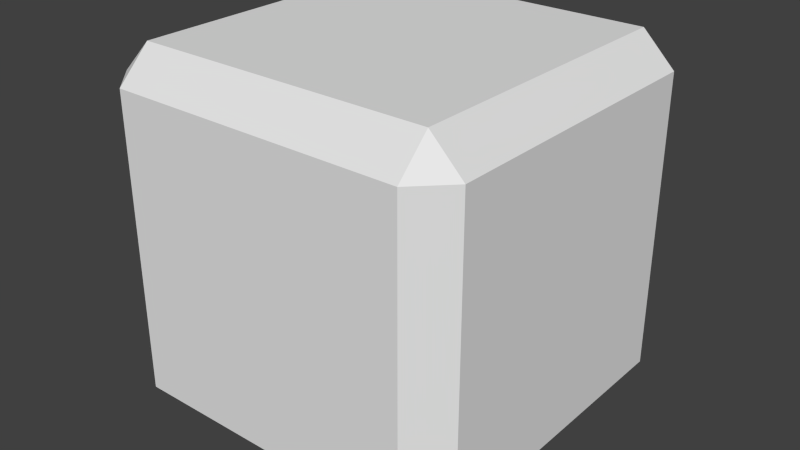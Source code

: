 # Source: base.blend  (saved by Blender 2.72.0; exported with 4.5.12 LTS)
import bpy
from mathutils import Matrix  # noqa: F401  (used for matrix-valued properties, if any)

bpy.ops.wm.read_factory_settings(use_empty=True)
scene = bpy.context.scene
scene.name = 'Scene'

# ---- collections
col_collection_1 = bpy.data.collections.new('Collection 1'); scene.collection.children.link(col_collection_1)

# ---- materials (node trees are filled in below, after node groups)
mat_material = bpy.data.materials.new('Material')
mat_material.alpha_threshold = 0.0
mat_material.use_transparent_shadow = False
mat_material.roughness = 0.5
mat_material.line_color = (0.0, 0.0, 0.0, 1.0)

# ---- material node trees

# ---- world
world_world = bpy.data.worlds.new('World'); scene.world = world_world
world_world.color = (0.05088, 0.05088, 0.05088)
world_world.use_sun_shadow = False
world_world.sun_shadow_jitter_overblur = 0.0
world_world.cycles.sampling_method = 'MANUAL'
world_world.cycles.sample_map_resolution = 256

# ---- meshes
me_cube = bpy.data.meshes.new('Cube')
me_cube.from_pydata([(0.82, 1.0, -0.82), (1.0, 0.82, -0.82), (0.82, 0.82, -1.0), (0.82, -0.82, -1.0), (1.0, -0.82, -0.82), (0.82, -1.0, -0.82), (-0.82, -0.82, -1.0), (-0.82, -1.0, -0.82), (-1.0, -0.82, -0.82), (-1.0, 0.82, -0.82), (-0.82, 1.0, -0.82), (-0.82, 0.82, -1.0), (1.0, 0.82, 0.82), (0.82, 1.0, 0.82), (0.82, 0.82, 1.0), (0.82, -0.82, 1.0), (0.82, -1.0, 0.82), (1.0, -0.82, 0.82), (-0.82, -0.82, 1.0), (-1.0, -0.82, 0.82), (-0.82, -1.0, 0.82), (-0.82, 1.0, 0.82), (-1.0, 0.82, 0.82), (-0.82, 0.82, 1.0), (0.494, -0.7017, -0.7017), (0.494, 0.7017, -0.7017), (0.494, -0.7017, 0.7017), (0.494, 0.7017, 0.7017), (0.494, -0.4351, -0.4351), (0.494, 0.4351, -0.4351), (0.494, -0.4351, 0.4351), (0.494, 0.4351, 0.4351), (-0.8611, -0.4351, -0.4351), (-0.8611, -0.4351, 0.4351), (-0.8611, 0.4351, 0.4351), (-0.8611, 0.4351, -0.4351)], [], [(13, 0, 10, 21), (5, 16, 20, 7), (14, 23, 18, 15), (1, 12, 17, 4), (0, 1, 2), (3, 4, 5), (6, 7, 8), (9, 10, 11), (12, 13, 14), (15, 16, 17), (18, 19, 20), (21, 22, 23), (1, 4, 3, 2), (2, 11, 10, 0), (0, 13, 12, 1), (5, 7, 6, 3), (4, 17, 16, 5), (8, 9, 11, 6), (7, 20, 19, 8), (9, 22, 21, 10), (14, 15, 17, 12), (13, 21, 23, 14), (15, 18, 20, 16), (18, 23, 22, 19), (2, 3, 6, 11), (24, 25, 9, 8), (26, 24, 8, 19), (25, 27, 22, 9), (27, 26, 19, 22), (28, 29, 25, 24), (30, 28, 24, 26), (29, 31, 27, 25), (31, 30, 26, 27), (32, 33, 34, 35), (30, 33, 32, 28), (31, 34, 33, 30), (29, 35, 34, 31), (28, 32, 35, 29)])
_uv = me_cube.uv_layers.new(name='UVMap')
_uv.uv.foreach_set('vector', [0.5831, 0.3039, 0.8332, 0.3039, 0.8332, 0.5529, 0.5831, 0.5529, 0.3056, 0.3039, 0.5557, 0.3039, 0.5557, 0.5529, 0.3056, 0.5529, 0.2782, 0.5804, 0.02816, 0.5804, 0.02816, 0.3312, 0.2782, 0.3312, 0.02745, 0.02735, 0.2775, 0.02735, 0.2775, 0.2765, 0.02745, 0.2765, 0.02745, 0.0, 0.02745, 0.02735, 0.0, 0.02735, 2.727e-08, 0.2765, 0.02745, 0.2765, 0.02745, 0.3039, 0.555, 0.02735, 0.5557, 0.0, 0.5831, 0.02735, 0.5831, 0.2765, 0.5557, 0.3039, 0.555, 0.2765, 0.2775, 0.02735, 0.2775, 2.717e-08, 0.305, 0.02735, 0.305, 0.2765, 0.2775, 0.3039, 0.2775, 0.2765, 0.02816, 0.3312, 9.089e-08, 0.3312, 0.02744, 0.3039, 0.5831, 0.5529, 0.5831, 0.581, 0.5557, 0.5536, 0.02745, 0.02735, 0.02745, 0.2765, 2.727e-08, 0.2765, 0.0, 0.02735, 0.305, 0.2765, 0.555, 0.2765, 0.5557, 0.3039, 0.3057, 0.3039, 0.02745, 0.0, 0.2775, 2.717e-08, 0.2775, 0.02735, 0.02745, 0.02735, 0.3056, 0.3039, 0.3056, 0.5529, 0.2782, 0.5536, 0.2782, 0.3046, 0.02745, 0.2765, 0.2775, 0.2765, 0.2775, 0.3039, 0.02745, 0.3039, 0.5831, 0.02735, 0.5831, 0.2765, 0.555, 0.2765, 0.555, 0.02735, 0.3056, 0.5529, 0.5557, 0.5529, 0.5557, 0.581, 0.3056, 0.581, 0.8332, 0.581, 0.5831, 0.581, 0.5831, 0.5529, 0.8332, 0.5529, 0.305, 0.02735, 0.305, 0.2765, 0.2775, 0.2765, 0.2775, 0.02735, 0.2774, 0.6077, 0.02744, 0.6077, 0.02816, 0.5804, 0.2782, 0.5804, 0.2782, 0.3312, 0.02816, 0.3312, 0.02744, 0.3039, 0.2774, 0.3039, 0.02816, 0.3312, 0.02816, 0.5804, 0.0, 0.5804, 9.089e-08, 0.3312, 0.305, 0.2765, 0.305, 0.02735, 0.555, 0.02735, 0.555, 0.2765, 0.5064, 0.8122, 0.5064, 0.599, 0.7346, 0.581, 0.7346, 0.8301, 0.2282, 0.6257, 0.2282, 0.8389, 5.453e-08, 0.8569, 0.0, 0.6077, 0.5831, 0.2312, 0.5831, 0.01798, 0.8114, 0.0, 0.8114, 0.2492, 0.5064, 0.599, 0.5064, 0.8122, 0.2782, 0.8301, 0.2782, 0.581, 0.9079, 0.7537, 0.9079, 0.6215, 0.9486, 0.581, 0.9486, 0.7942, 0.7752, 0.7537, 0.9079, 0.7537, 0.9486, 0.7942, 0.7346, 0.7942, 0.9079, 0.6215, 0.7752, 0.6215, 0.7346, 0.581, 0.9486, 0.581, 0.7752, 0.6215, 0.7752, 0.7537, 0.7346, 0.7942, 0.7346, 0.581, 0.4109, 0.9624, 0.2782, 0.9624, 0.2782, 0.8301, 0.4109, 0.8301, 0.8114, 0.2058, 0.8114, 3.622e-08, 0.9441, 0.0, 0.9441, 0.2058, 1.0, 0.7942, 1.0, 1.0, 0.8673, 1.0, 0.8673, 0.7942, 0.8673, 0.7942, 0.8673, 1.0, 0.7346, 1.0, 0.7346, 0.7942, 0.9659, 0.3039, 0.9659, 0.5097, 0.8332, 0.5097, 0.8332, 0.3039])
me_cube.materials.append(mat_material)
me_cube.use_remesh_preserve_volume = False
me_cube.use_remesh_preserve_attributes = False
me_cube.use_mirror_vertex_groups = False
me_cube.use_paint_bone_selection = False
me_cube.use_paint_mask = True
me_cube.update()

# ---- objects
ob_base = bpy.data.objects.new('Base', me_cube)

# ---- transforms, parenting, visibility, modifiers, constraints
ob_base.location = (0.0, 0.0, 0.0)
ob_base.lock_rotations_4d = False
ob_base.empty_display_type = 'ARROWS'
ob_base.lineart.crease_threshold = 0.0

# ---- collection membership
col_collection_1.objects.link(ob_base)

# ---- scene / render settings (as saved in the file)
scene.frame_start = 1; scene.frame_end = 250; scene.frame_set(1)
scene.render.engine = 'BLENDER_EEVEE_NEXT'
scene.render.resolution_percentage = 50
scene.render.dither_intensity = 0.0
scene.cycles.use_denoising = False
scene.cycles.samples = 10
scene.cycles.sampling_pattern = 'TABULATED_SOBOL'
scene.cycles.light_sampling_threshold = 0.0
scene.cycles.use_adaptive_sampling = False
scene.cycles.use_light_tree = False
scene.cycles.blur_glossy = 0.0
scene.cycles.pixel_filter_type = 'GAUSSIAN'
scene.cycles.sample_clamp_indirect = 0.0
scene.view_settings.view_transform = 'Standard'
bpy.context.view_layer.update()

# ---- added for rendering (the .blend has no active camera and no usable light): camera, sun
cam_auto = bpy.data.cameras.new('AutoCamera')
cam_auto.lens = 50.0
cam_auto.sensor_width = 36.0
cam_auto.clip_end = 1000.0
ob_auto_camera = bpy.data.objects.new('AutoCamera', cam_auto)
scene.collection.objects.link(ob_auto_camera)
ob_auto_camera.location = (3.20507, -3.84609, 2.56406)
ob_auto_camera.rotation_euler = (1.09748, -7.21219e-08, 0.694738)
scene.camera = ob_auto_camera
light_auto_sun = bpy.data.lights.new('AutoSun', 'SUN')
light_auto_sun.energy = 3.0
light_auto_sun.angle = 0.0523599
ob_auto_sun = bpy.data.objects.new('AutoSun', light_auto_sun)
scene.collection.objects.link(ob_auto_sun)
ob_auto_sun.rotation_euler = (0.872665, 0.174533, 0.523599)
bpy.context.view_layer.update()
